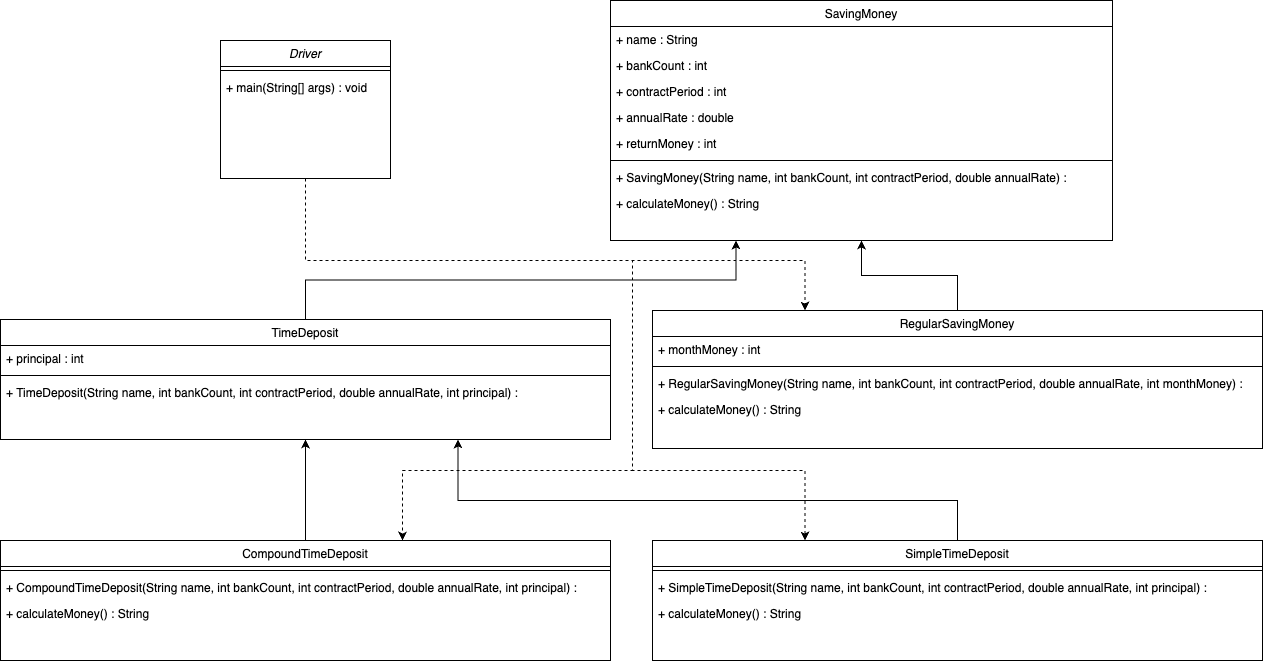

The diagram above was exported from draw.io. Its source (the exported page's mxGraphModel, read from the mxfile embedded in the PNG):
<mxGraphModel dx="1764" dy="628" grid="1" gridSize="10" guides="1" tooltips="1" connect="1" arrows="1" fold="1" page="1" pageScale="1" pageWidth="827" pageHeight="1169" math="0" shadow="0">
  <root>
    <mxCell id="WIyWlLk6GJQsqaUBKTNV-0" />
    <mxCell id="WIyWlLk6GJQsqaUBKTNV-1" parent="WIyWlLk6GJQsqaUBKTNV-0" />
    <mxCell id="TNNmi-B21kmKAvbML3Cz-34" style="edgeStyle=orthogonalEdgeStyle;rounded=0;orthogonalLoop=1;jettySize=auto;html=1;entryX=0.25;entryY=0;entryDx=0;entryDy=0;dashed=1;" edge="1" parent="WIyWlLk6GJQsqaUBKTNV-1" source="zkfFHV4jXpPFQw0GAbJ--0" target="TNNmi-B21kmKAvbML3Cz-3">
      <mxGeometry relative="1" as="geometry">
        <Array as="points">
          <mxPoint x="203" y="380" />
          <mxPoint x="702" y="380" />
        </Array>
      </mxGeometry>
    </mxCell>
    <mxCell id="TNNmi-B21kmKAvbML3Cz-35" style="edgeStyle=orthogonalEdgeStyle;rounded=0;orthogonalLoop=1;jettySize=auto;html=1;entryX=0.25;entryY=0;entryDx=0;entryDy=0;dashed=1;" edge="1" parent="WIyWlLk6GJQsqaUBKTNV-1" source="zkfFHV4jXpPFQw0GAbJ--0" target="TNNmi-B21kmKAvbML3Cz-21">
      <mxGeometry relative="1" as="geometry">
        <Array as="points">
          <mxPoint x="203" y="380" />
          <mxPoint x="530" y="380" />
          <mxPoint x="530" y="590" />
          <mxPoint x="702" y="590" />
        </Array>
      </mxGeometry>
    </mxCell>
    <mxCell id="zkfFHV4jXpPFQw0GAbJ--0" value="Driver" style="swimlane;fontStyle=2;align=center;verticalAlign=top;childLayout=stackLayout;horizontal=1;startSize=26;horizontalStack=0;resizeParent=1;resizeLast=0;collapsible=1;marginBottom=0;rounded=0;shadow=0;strokeWidth=1;" parent="WIyWlLk6GJQsqaUBKTNV-1" vertex="1">
      <mxGeometry x="118" y="160" width="170" height="138" as="geometry">
        <mxRectangle x="230" y="140" width="160" height="26" as="alternateBounds" />
      </mxGeometry>
    </mxCell>
    <mxCell id="zkfFHV4jXpPFQw0GAbJ--4" value="" style="line;html=1;strokeWidth=1;align=left;verticalAlign=middle;spacingTop=-1;spacingLeft=3;spacingRight=3;rotatable=0;labelPosition=right;points=[];portConstraint=eastwest;" parent="zkfFHV4jXpPFQw0GAbJ--0" vertex="1">
      <mxGeometry y="26" width="170" height="8" as="geometry" />
    </mxCell>
    <mxCell id="zkfFHV4jXpPFQw0GAbJ--5" value="+ main(String[] args) : void" style="text;align=left;verticalAlign=top;spacingLeft=4;spacingRight=4;overflow=hidden;rotatable=0;points=[[0,0.5],[1,0.5]];portConstraint=eastwest;" parent="zkfFHV4jXpPFQw0GAbJ--0" vertex="1">
      <mxGeometry y="34" width="170" height="26" as="geometry" />
    </mxCell>
    <mxCell id="zkfFHV4jXpPFQw0GAbJ--17" value="SavingMoney" style="swimlane;fontStyle=0;align=center;verticalAlign=top;childLayout=stackLayout;horizontal=1;startSize=26;horizontalStack=0;resizeParent=1;resizeLast=0;collapsible=1;marginBottom=0;rounded=0;shadow=0;strokeWidth=1;" parent="WIyWlLk6GJQsqaUBKTNV-1" vertex="1">
      <mxGeometry x="508" y="120" width="502" height="240" as="geometry">
        <mxRectangle x="550" y="140" width="160" height="26" as="alternateBounds" />
      </mxGeometry>
    </mxCell>
    <mxCell id="zkfFHV4jXpPFQw0GAbJ--18" value="+ name : String" style="text;align=left;verticalAlign=top;spacingLeft=4;spacingRight=4;overflow=hidden;rotatable=0;points=[[0,0.5],[1,0.5]];portConstraint=eastwest;" parent="zkfFHV4jXpPFQw0GAbJ--17" vertex="1">
      <mxGeometry y="26" width="502" height="26" as="geometry" />
    </mxCell>
    <mxCell id="zkfFHV4jXpPFQw0GAbJ--19" value="+ bankCount : int" style="text;align=left;verticalAlign=top;spacingLeft=4;spacingRight=4;overflow=hidden;rotatable=0;points=[[0,0.5],[1,0.5]];portConstraint=eastwest;rounded=0;shadow=0;html=0;" parent="zkfFHV4jXpPFQw0GAbJ--17" vertex="1">
      <mxGeometry y="52" width="502" height="26" as="geometry" />
    </mxCell>
    <mxCell id="TNNmi-B21kmKAvbML3Cz-0" value="+ contractPeriod : int" style="text;align=left;verticalAlign=top;spacingLeft=4;spacingRight=4;overflow=hidden;rotatable=0;points=[[0,0.5],[1,0.5]];portConstraint=eastwest;rounded=0;shadow=0;html=0;" vertex="1" parent="zkfFHV4jXpPFQw0GAbJ--17">
      <mxGeometry y="78" width="502" height="26" as="geometry" />
    </mxCell>
    <mxCell id="TNNmi-B21kmKAvbML3Cz-1" value="+ annualRate : double" style="text;align=left;verticalAlign=top;spacingLeft=4;spacingRight=4;overflow=hidden;rotatable=0;points=[[0,0.5],[1,0.5]];portConstraint=eastwest;rounded=0;shadow=0;html=0;" vertex="1" parent="zkfFHV4jXpPFQw0GAbJ--17">
      <mxGeometry y="104" width="502" height="26" as="geometry" />
    </mxCell>
    <mxCell id="TNNmi-B21kmKAvbML3Cz-2" value="+ returnMoney : int" style="text;align=left;verticalAlign=top;spacingLeft=4;spacingRight=4;overflow=hidden;rotatable=0;points=[[0,0.5],[1,0.5]];portConstraint=eastwest;rounded=0;shadow=0;html=0;" vertex="1" parent="zkfFHV4jXpPFQw0GAbJ--17">
      <mxGeometry y="130" width="502" height="26" as="geometry" />
    </mxCell>
    <mxCell id="zkfFHV4jXpPFQw0GAbJ--23" value="" style="line;html=1;strokeWidth=1;align=left;verticalAlign=middle;spacingTop=-1;spacingLeft=3;spacingRight=3;rotatable=0;labelPosition=right;points=[];portConstraint=eastwest;" parent="zkfFHV4jXpPFQw0GAbJ--17" vertex="1">
      <mxGeometry y="156" width="502" height="8" as="geometry" />
    </mxCell>
    <mxCell id="zkfFHV4jXpPFQw0GAbJ--24" value="+ SavingMoney(String name, int bankCount, int contractPeriod, double annualRate) : " style="text;align=left;verticalAlign=top;spacingLeft=4;spacingRight=4;overflow=hidden;rotatable=0;points=[[0,0.5],[1,0.5]];portConstraint=eastwest;" parent="zkfFHV4jXpPFQw0GAbJ--17" vertex="1">
      <mxGeometry y="164" width="502" height="26" as="geometry" />
    </mxCell>
    <mxCell id="zkfFHV4jXpPFQw0GAbJ--25" value="+ calculateMoney() : String" style="text;align=left;verticalAlign=top;spacingLeft=4;spacingRight=4;overflow=hidden;rotatable=0;points=[[0,0.5],[1,0.5]];portConstraint=eastwest;" parent="zkfFHV4jXpPFQw0GAbJ--17" vertex="1">
      <mxGeometry y="190" width="502" height="26" as="geometry" />
    </mxCell>
    <mxCell id="TNNmi-B21kmKAvbML3Cz-30" style="edgeStyle=orthogonalEdgeStyle;rounded=0;orthogonalLoop=1;jettySize=auto;html=1;entryX=0.5;entryY=1;entryDx=0;entryDy=0;" edge="1" parent="WIyWlLk6GJQsqaUBKTNV-1" source="TNNmi-B21kmKAvbML3Cz-3" target="zkfFHV4jXpPFQw0GAbJ--17">
      <mxGeometry relative="1" as="geometry" />
    </mxCell>
    <mxCell id="TNNmi-B21kmKAvbML3Cz-3" value="RegularSavingMoney" style="swimlane;fontStyle=0;align=center;verticalAlign=top;childLayout=stackLayout;horizontal=1;startSize=26;horizontalStack=0;resizeParent=1;resizeLast=0;collapsible=1;marginBottom=0;rounded=0;shadow=0;strokeWidth=1;" vertex="1" parent="WIyWlLk6GJQsqaUBKTNV-1">
      <mxGeometry x="550" y="430" width="610" height="138" as="geometry">
        <mxRectangle x="130" y="380" width="160" height="26" as="alternateBounds" />
      </mxGeometry>
    </mxCell>
    <mxCell id="TNNmi-B21kmKAvbML3Cz-4" value="+ monthMoney : int" style="text;align=left;verticalAlign=top;spacingLeft=4;spacingRight=4;overflow=hidden;rotatable=0;points=[[0,0.5],[1,0.5]];portConstraint=eastwest;" vertex="1" parent="TNNmi-B21kmKAvbML3Cz-3">
      <mxGeometry y="26" width="610" height="26" as="geometry" />
    </mxCell>
    <mxCell id="TNNmi-B21kmKAvbML3Cz-6" value="" style="line;html=1;strokeWidth=1;align=left;verticalAlign=middle;spacingTop=-1;spacingLeft=3;spacingRight=3;rotatable=0;labelPosition=right;points=[];portConstraint=eastwest;" vertex="1" parent="TNNmi-B21kmKAvbML3Cz-3">
      <mxGeometry y="52" width="610" height="8" as="geometry" />
    </mxCell>
    <mxCell id="TNNmi-B21kmKAvbML3Cz-8" value="+ RegularSavingMoney(String name, int bankCount, int contractPeriod, double annualRate, int monthMoney) : " style="text;align=left;verticalAlign=top;spacingLeft=4;spacingRight=4;overflow=hidden;rotatable=0;points=[[0,0.5],[1,0.5]];portConstraint=eastwest;" vertex="1" parent="TNNmi-B21kmKAvbML3Cz-3">
      <mxGeometry y="60" width="610" height="26" as="geometry" />
    </mxCell>
    <mxCell id="TNNmi-B21kmKAvbML3Cz-9" value="+ calculateMoney() : String" style="text;align=left;verticalAlign=top;spacingLeft=4;spacingRight=4;overflow=hidden;rotatable=0;points=[[0,0.5],[1,0.5]];portConstraint=eastwest;" vertex="1" parent="TNNmi-B21kmKAvbML3Cz-3">
      <mxGeometry y="86" width="610" height="26" as="geometry" />
    </mxCell>
    <mxCell id="TNNmi-B21kmKAvbML3Cz-31" style="edgeStyle=orthogonalEdgeStyle;rounded=0;orthogonalLoop=1;jettySize=auto;html=1;entryX=0.25;entryY=1;entryDx=0;entryDy=0;" edge="1" parent="WIyWlLk6GJQsqaUBKTNV-1" source="TNNmi-B21kmKAvbML3Cz-14" target="zkfFHV4jXpPFQw0GAbJ--17">
      <mxGeometry relative="1" as="geometry" />
    </mxCell>
    <mxCell id="TNNmi-B21kmKAvbML3Cz-14" value="TimeDeposit" style="swimlane;fontStyle=0;align=center;verticalAlign=top;childLayout=stackLayout;horizontal=1;startSize=26;horizontalStack=0;resizeParent=1;resizeLast=0;collapsible=1;marginBottom=0;rounded=0;shadow=0;strokeWidth=1;" vertex="1" parent="WIyWlLk6GJQsqaUBKTNV-1">
      <mxGeometry x="-102" y="439" width="610" height="120" as="geometry">
        <mxRectangle x="130" y="380" width="160" height="26" as="alternateBounds" />
      </mxGeometry>
    </mxCell>
    <mxCell id="TNNmi-B21kmKAvbML3Cz-15" value="+ principal : int" style="text;align=left;verticalAlign=top;spacingLeft=4;spacingRight=4;overflow=hidden;rotatable=0;points=[[0,0.5],[1,0.5]];portConstraint=eastwest;" vertex="1" parent="TNNmi-B21kmKAvbML3Cz-14">
      <mxGeometry y="26" width="610" height="26" as="geometry" />
    </mxCell>
    <mxCell id="TNNmi-B21kmKAvbML3Cz-17" value="" style="line;html=1;strokeWidth=1;align=left;verticalAlign=middle;spacingTop=-1;spacingLeft=3;spacingRight=3;rotatable=0;labelPosition=right;points=[];portConstraint=eastwest;" vertex="1" parent="TNNmi-B21kmKAvbML3Cz-14">
      <mxGeometry y="52" width="610" height="8" as="geometry" />
    </mxCell>
    <mxCell id="TNNmi-B21kmKAvbML3Cz-19" value="+ TimeDeposit(String name, int bankCount, int contractPeriod, double annualRate, int principal) : " style="text;align=left;verticalAlign=top;spacingLeft=4;spacingRight=4;overflow=hidden;rotatable=0;points=[[0,0.5],[1,0.5]];portConstraint=eastwest;" vertex="1" parent="TNNmi-B21kmKAvbML3Cz-14">
      <mxGeometry y="60" width="610" height="26" as="geometry" />
    </mxCell>
    <mxCell id="TNNmi-B21kmKAvbML3Cz-33" style="edgeStyle=orthogonalEdgeStyle;rounded=0;orthogonalLoop=1;jettySize=auto;html=1;entryX=0.75;entryY=1;entryDx=0;entryDy=0;" edge="1" parent="WIyWlLk6GJQsqaUBKTNV-1" source="TNNmi-B21kmKAvbML3Cz-21" target="TNNmi-B21kmKAvbML3Cz-14">
      <mxGeometry relative="1" as="geometry">
        <Array as="points">
          <mxPoint x="855" y="620" />
          <mxPoint x="356" y="620" />
        </Array>
      </mxGeometry>
    </mxCell>
    <mxCell id="TNNmi-B21kmKAvbML3Cz-21" value="SimpleTimeDeposit" style="swimlane;fontStyle=0;align=center;verticalAlign=top;childLayout=stackLayout;horizontal=1;startSize=26;horizontalStack=0;resizeParent=1;resizeLast=0;collapsible=1;marginBottom=0;rounded=0;shadow=0;strokeWidth=1;" vertex="1" parent="WIyWlLk6GJQsqaUBKTNV-1">
      <mxGeometry x="550" y="660" width="610" height="120" as="geometry">
        <mxRectangle x="130" y="380" width="160" height="26" as="alternateBounds" />
      </mxGeometry>
    </mxCell>
    <mxCell id="TNNmi-B21kmKAvbML3Cz-23" value="" style="line;html=1;strokeWidth=1;align=left;verticalAlign=middle;spacingTop=-1;spacingLeft=3;spacingRight=3;rotatable=0;labelPosition=right;points=[];portConstraint=eastwest;" vertex="1" parent="TNNmi-B21kmKAvbML3Cz-21">
      <mxGeometry y="26" width="610" height="8" as="geometry" />
    </mxCell>
    <mxCell id="TNNmi-B21kmKAvbML3Cz-24" value="+ SimpleTimeDeposit(String name, int bankCount, int contractPeriod, double annualRate, int principal) : " style="text;align=left;verticalAlign=top;spacingLeft=4;spacingRight=4;overflow=hidden;rotatable=0;points=[[0,0.5],[1,0.5]];portConstraint=eastwest;" vertex="1" parent="TNNmi-B21kmKAvbML3Cz-21">
      <mxGeometry y="34" width="610" height="26" as="geometry" />
    </mxCell>
    <mxCell id="TNNmi-B21kmKAvbML3Cz-25" value="+ calculateMoney() : String" style="text;align=left;verticalAlign=top;spacingLeft=4;spacingRight=4;overflow=hidden;rotatable=0;points=[[0,0.5],[1,0.5]];portConstraint=eastwest;" vertex="1" parent="TNNmi-B21kmKAvbML3Cz-21">
      <mxGeometry y="60" width="610" height="26" as="geometry" />
    </mxCell>
    <mxCell id="TNNmi-B21kmKAvbML3Cz-32" style="edgeStyle=orthogonalEdgeStyle;rounded=0;orthogonalLoop=1;jettySize=auto;html=1;entryX=0.5;entryY=1;entryDx=0;entryDy=0;" edge="1" parent="WIyWlLk6GJQsqaUBKTNV-1" source="TNNmi-B21kmKAvbML3Cz-26" target="TNNmi-B21kmKAvbML3Cz-14">
      <mxGeometry relative="1" as="geometry" />
    </mxCell>
    <mxCell id="TNNmi-B21kmKAvbML3Cz-26" value="CompoundTimeDeposit" style="swimlane;fontStyle=0;align=center;verticalAlign=top;childLayout=stackLayout;horizontal=1;startSize=26;horizontalStack=0;resizeParent=1;resizeLast=0;collapsible=1;marginBottom=0;rounded=0;shadow=0;strokeWidth=1;" vertex="1" parent="WIyWlLk6GJQsqaUBKTNV-1">
      <mxGeometry x="-102" y="660" width="610" height="120" as="geometry">
        <mxRectangle x="130" y="380" width="160" height="26" as="alternateBounds" />
      </mxGeometry>
    </mxCell>
    <mxCell id="TNNmi-B21kmKAvbML3Cz-27" value="" style="line;html=1;strokeWidth=1;align=left;verticalAlign=middle;spacingTop=-1;spacingLeft=3;spacingRight=3;rotatable=0;labelPosition=right;points=[];portConstraint=eastwest;" vertex="1" parent="TNNmi-B21kmKAvbML3Cz-26">
      <mxGeometry y="26" width="610" height="8" as="geometry" />
    </mxCell>
    <mxCell id="TNNmi-B21kmKAvbML3Cz-28" value="+ CompoundTimeDeposit(String name, int bankCount, int contractPeriod, double annualRate, int principal) : " style="text;align=left;verticalAlign=top;spacingLeft=4;spacingRight=4;overflow=hidden;rotatable=0;points=[[0,0.5],[1,0.5]];portConstraint=eastwest;" vertex="1" parent="TNNmi-B21kmKAvbML3Cz-26">
      <mxGeometry y="34" width="610" height="26" as="geometry" />
    </mxCell>
    <mxCell id="TNNmi-B21kmKAvbML3Cz-29" value="+ calculateMoney() : String" style="text;align=left;verticalAlign=top;spacingLeft=4;spacingRight=4;overflow=hidden;rotatable=0;points=[[0,0.5],[1,0.5]];portConstraint=eastwest;" vertex="1" parent="TNNmi-B21kmKAvbML3Cz-26">
      <mxGeometry y="60" width="610" height="26" as="geometry" />
    </mxCell>
    <mxCell id="TNNmi-B21kmKAvbML3Cz-38" style="edgeStyle=orthogonalEdgeStyle;rounded=0;orthogonalLoop=1;jettySize=auto;html=1;entryX=0.659;entryY=0;entryDx=0;entryDy=0;entryPerimeter=0;dashed=1;" edge="1" parent="WIyWlLk6GJQsqaUBKTNV-1" source="zkfFHV4jXpPFQw0GAbJ--0" target="TNNmi-B21kmKAvbML3Cz-26">
      <mxGeometry relative="1" as="geometry">
        <Array as="points">
          <mxPoint x="203" y="380" />
          <mxPoint x="530" y="380" />
          <mxPoint x="530" y="590" />
          <mxPoint x="300" y="590" />
        </Array>
      </mxGeometry>
    </mxCell>
  </root>
</mxGraphModel>